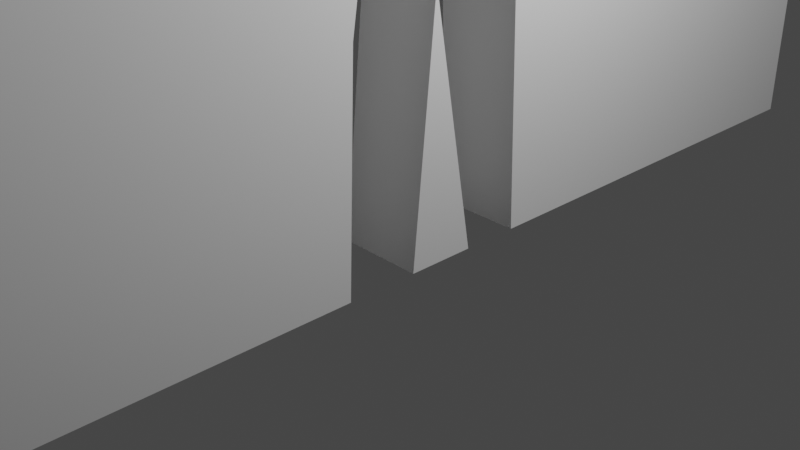 # Source: chel1.blend  (saved by Blender 2.83.19; exported with 4.5.12 LTS)
import bpy
from mathutils import Matrix  # noqa: F401  (used for matrix-valued properties, if any)

bpy.ops.wm.read_factory_settings(use_empty=True)
scene = bpy.context.scene
scene.name = 'Scene'

# ---- collections
col_collection = bpy.data.collections.new('Collection'); scene.collection.children.link(col_collection)

# ---- materials (node trees are filled in below, after node groups)
mat_material = bpy.data.materials.new('Material')
mat_material.alpha_threshold = 0.0
mat_material.use_transparent_shadow = False
mat_material.line_color = (0.0, 0.0, 0.0, 1.0)

# ---- material node trees
mat_material.use_nodes = True; mat_material.node_tree.nodes.clear()
_N = mat_material.node_tree.nodes; _L = mat_material.node_tree.links
n0 = _N.new('ShaderNodeOutputMaterial'); n0.name = 'Material Output'; n0.location = (300, 300)
n1 = _N.new('ShaderNodeBsdfPrincipled'); n1.name = 'Principled BSDF'; n1.location = (10, 300)
n1.distribution = 'GGX'
n1.subsurface_method = 'BURLEY'
n1.inputs[2].default_value = 0.4
n1.inputs[3].default_value = 1.45
n1.inputs[27].default_value = (0.0, 0.0, 0.0, 1.0)
n1.inputs[28].default_value = 1.0
_L.new(n1.outputs[0], n0.inputs[0])
n0.is_active_output = True

# ---- world
world_world = bpy.data.worlds.new('World'); scene.world = world_world
world_world.use_nodes = True; world_world.node_tree.nodes.clear()
_N = world_world.node_tree.nodes; _L = world_world.node_tree.links
n0 = _N.new('ShaderNodeOutputWorld'); n0.name = 'World Output'; n0.location = (300, 300)
n1 = _N.new('ShaderNodeBackground'); n1.name = 'Background'; n1.location = (10, 300)
n1.inputs[0].default_value = (0.05088, 0.05088, 0.05088, 1.0)
_L.new(n1.outputs[0], n0.inputs[0])
n0.is_active_output = True
world_world.color = (0.05088, 0.05088, 0.05088)
world_world.use_sun_shadow = False
world_world.sun_shadow_jitter_overblur = 0.0

# ---- cameras
cam_camera = bpy.data.cameras.new('Camera')
cam_camera.clip_end = 100.0
cam_camera.ortho_scale = 7.314

# ---- lights
light_light = bpy.data.lights.new('Light', 'POINT')
light_light.transmission_factor = 0.0
light_light.energy = 1000.0
light_light.shadow_soft_size = 0.1
light_light.shadow_maximum_resolution = 0.006
light_light.use_absolute_resolution = True

# ---- meshes
me_cube = bpy.data.meshes.new('Cube')
me_cube.from_pydata([(1.0, 5.449, 8.873), (1.0, 5.449, 0.05561), (1.0, -5.449, 8.873), (1.0, -5.449, 0.05561), (1.0, -1.517, 0.05561), (1.0, -0.7647, 0.05561), (1.0, -0.04143, 0.05561), (1.0, 0.5676, 0.05561), (1.0, -1.435, 2.375), (1.0, -1.295, 3.265), (1.0, -1.412, 4.893), (1.0, -2.571, 4.635), (1.0, -2.794, 4.788), (1.0, -2.864, 6.076), (1.0, -3.217, 6.263), (1.0, -3.044, 6.637), (1.0, -2.595, 6.68), (1.0, -2.218, 6.466), (1.0, -2.454, 6.088), (1.0, -2.442, 5.08), (1.0, -1.669, 5.443), (1.0, -1.423, 5.619), (1.0, -0.9666, 5.654), (1.0, -0.9315, 6.017), (1.0, -1.295, 6.216), (1.0, -1.295, 6.661), (1.0, -1.049, 6.907), (1.0, -0.6036, 6.966), (1.0, -0.2522, 6.896), (1.0, -0.06485, 6.626), (1.0, -0.07657, 6.31), (1.0, -0.3108, 6.088), (1.0, -0.3342, 5.654), (1.0, 0.1928, 5.643), (1.0, 0.4622, 5.432), (1.0, 1.223, 5.174), (1.0, 1.223, 6.123), (1.0, 1.123, 6.216), (1.0, 1.045, 6.38), (1.0, 1.096, 6.544), (1.0, 1.27, 6.673), (1.0, 1.528, 6.661), (1.0, 1.789, 6.544), (1.0, 1.836, 6.263), (1.0, 1.774, 6.142), (1.0, 1.622, 6.099), (1.0, 1.622, 4.834), (1.0, 1.446, 4.647), (1.0, 1.118, 4.624), (1.0, 0.1577, 4.963), (1.0, 0.1577, 3.429), (1.0, 0.4739, 2.492), (1.0, -0.5142, 2.679), (0.08899, 5.449, 8.873), (0.08899, 5.449, 0.05561), (0.08899, -5.449, 8.873), (0.08899, -5.449, 0.05561), (0.08899, 0.5676, 0.05561), (0.08899, -1.517, 0.05561), (0.08899, -0.7647, 0.05561), (0.08899, -0.04143, 0.05561), (0.08899, -1.435, 2.375), (0.08899, -1.295, 3.265), (0.08899, -1.412, 4.893), (0.08899, -2.571, 4.635), (0.08899, -2.794, 4.788), (0.08899, -2.864, 6.076), (0.08899, -3.217, 6.263), (0.08899, -3.044, 6.637), (0.08899, -2.595, 6.68), (0.08899, -2.218, 6.466), (0.08899, -2.454, 6.088), (0.08899, -2.442, 5.08), (0.08899, -1.669, 5.443), (0.08899, -1.423, 5.619), (0.08899, -0.9666, 5.654), (0.08899, -0.9315, 6.017), (0.08899, -1.295, 6.216), (0.08899, -1.295, 6.661), (0.08899, -1.049, 6.907), (0.08899, -0.6036, 6.966), (0.08899, -0.2522, 6.896), (0.08899, -0.06485, 6.626), (0.08899, -0.07657, 6.31), (0.08899, -0.3108, 6.088), (0.08899, -0.3342, 5.654), (0.08899, 0.1928, 5.643), (0.08899, 0.4622, 5.432), (0.08899, 1.223, 5.174), (0.08899, 1.223, 6.123), (0.08899, 1.123, 6.216), (0.08899, 1.045, 6.38), (0.08899, 1.096, 6.544), (0.08899, 1.27, 6.673), (0.08899, 1.528, 6.661), (0.08899, 1.789, 6.544), (0.08899, 1.836, 6.263), (0.08899, 1.774, 6.142), (0.08899, 1.622, 6.099), (0.08899, 1.622, 4.834), (0.08899, 1.446, 4.647), (0.08899, 1.118, 4.624), (0.08899, 0.1577, 4.963), (0.08899, 0.1577, 3.429), (0.08899, 0.4739, 2.492), (0.08899, -0.5142, 2.679)], [], [(1, 0, 2, 3, 4, 8, 9, 10, 11, 12, 13, 14, 15, 16, 17, 18, 19, 20, 21, 22, 23, 24, 25, 26, 27, 28, 29, 30, 31, 32, 33, 34, 35, 36, 37, 38, 39, 40, 41, 42, 43, 44, 45, 46, 47, 48, 49, 50, 51, 7), (6, 52, 5), (54, 57, 104, 103, 102, 101, 100, 99, 98, 97, 96, 95, 94, 93, 92, 91, 90, 89, 88, 87, 86, 85, 84, 83, 82, 81, 80, 79, 78, 77, 76, 75, 74, 73, 72, 71, 70, 69, 68, 67, 66, 65, 64, 63, 62, 61, 58, 56, 55, 53), (60, 59, 105), (36, 89, 90, 37), (10, 63, 64, 11), (37, 90, 91, 38), (11, 64, 65, 12), (38, 91, 92, 39), (12, 65, 66, 13), (39, 92, 93, 40), (13, 66, 67, 14), (40, 93, 94, 41), (14, 67, 68, 15), (41, 94, 95, 42), (15, 68, 69, 16), (42, 95, 96, 43), (16, 69, 70, 17), (43, 96, 97, 44), (17, 70, 71, 18), (44, 97, 98, 45), (18, 71, 72, 19), (45, 98, 99, 46), (19, 72, 73, 20), (46, 99, 100, 47), (20, 73, 74, 21), (47, 100, 101, 48), (21, 74, 75, 22), (48, 101, 102, 49), (22, 75, 76, 23), (49, 102, 103, 50), (23, 76, 77, 24), (50, 103, 104, 51), (24, 77, 78, 25), (51, 104, 57, 7), (25, 78, 79, 26), (6, 60, 105, 52), (26, 79, 80, 27), (52, 105, 59, 5), (27, 80, 81, 28), (1, 54, 53, 0), (28, 81, 82, 29), (2, 55, 56, 3), (29, 82, 83, 30), (0, 53, 55, 2), (30, 83, 84, 31), (7, 1, 54, 57), (31, 84, 85, 32), (3, 4, 58, 56), (32, 85, 86, 33), (5, 6, 60, 59), (33, 86, 87, 34), (4, 58, 61, 8), (34, 87, 88, 35), (8, 61, 62, 9), (35, 88, 89, 36), (9, 62, 63, 10)])
_uv = me_cube.uv_layers.new(name='UVMap')
_uv.uv.foreach_set('vector', [0.375, 0.5, 0.625, 0.5, 0.625, 0.75, 0.375, 0.75, 0.375, 0.6598, 0.4408, 0.6579, 0.466, 0.6547, 0.5121, 0.6574, 0.5048, 0.684, 0.5092, 0.6891, 0.5457, 0.6907, 0.551, 0.6928, 0.5543, 0.6912, 0.556, 0.6845, 0.5533, 0.6789, 0.546, 0.6813, 0.5175, 0.681, 0.5278, 0.6633, 0.5327, 0.6577, 0.5337, 0.6472, 0.544, 0.6464, 0.5497, 0.6547, 0.5623, 0.6547, 0.5693, 0.6491, 0.5709, 0.6388, 0.5689, 0.6308, 0.5613, 0.6265, 0.5523, 0.6268, 0.546, 0.6321, 0.5337, 0.6327, 0.5334, 0.6206, 0.5274, 0.6144, 0.5201, 0.5969, 0.547, 0.5969, 0.5497, 0.6018, 0.5543, 0.6045, 0.559, 0.6031, 0.5626, 0.5959, 0.5623, 0.5899, 0.559, 0.5827, 0.551, 0.5816, 0.546, 0.5843, 0.5444, 0.5878, 0.5105, 0.5878, 0.5052, 0.5918, 0.5045, 0.5994, 0.5141, 0.6214, 0.4706, 0.6214, 0.4441, 0.6141, 0.375, 0.612, 0.375, 0.626, 0.4454, 0.6354, 0.375, 0.6425, 0.375, 0.5, 0.375, 0.612, 0.4441, 0.6141, 0.4706, 0.6214, 0.5141, 0.6214, 0.5045, 0.5994, 0.5052, 0.5918, 0.5105, 0.5878, 0.5444, 0.5878, 0.546, 0.5843, 0.551, 0.5816, 0.559, 0.5827, 0.5623, 0.5899, 0.5626, 0.5959, 0.559, 0.6031, 0.5543, 0.6045, 0.5497, 0.6018, 0.547, 0.5969, 0.5201, 0.5969, 0.5274, 0.6144, 0.5334, 0.6206, 0.5337, 0.6327, 0.546, 0.6321, 0.5523, 0.6268, 0.5613, 0.6265, 0.5689, 0.6308, 0.5709, 0.6388, 0.5693, 0.6491, 0.5623, 0.6547, 0.5497, 0.6547, 0.544, 0.6464, 0.5337, 0.6472, 0.5327, 0.6577, 0.5278, 0.6633, 0.5175, 0.681, 0.546, 0.6813, 0.5533, 0.6789, 0.556, 0.6845, 0.5543, 0.6912, 0.551, 0.6928, 0.5457, 0.6907, 0.5092, 0.6891, 0.5048, 0.684, 0.5121, 0.6574, 0.466, 0.6547, 0.4408, 0.6579, 0.375, 0.6598, 0.375, 0.75, 0.625, 0.75, 0.625, 0.5, 0.375, 0.626, 0.375, 0.6425, 0.4454, 0.6354, 0.547, 0.5969, 0.547, 0.5969, 0.5497, 0.6018, 0.5497, 0.6018, 0.5121, 0.6574, 0.5121, 0.6574, 0.5048, 0.684, 0.5048, 0.684, 0.5497, 0.6018, 0.5497, 0.6018, 0.5543, 0.6045, 0.5543, 0.6045, 0.5048, 0.684, 0.5048, 0.684, 0.5092, 0.6891, 0.5092, 0.6891, 0.5543, 0.6045, 0.5543, 0.6045, 0.559, 0.6031, 0.559, 0.6031, 0.5092, 0.6891, 0.5092, 0.6891, 0.5457, 0.6907, 0.5457, 0.6907, 0.559, 0.6031, 0.559, 0.6031, 0.5626, 0.5959, 0.5626, 0.5959, 0.5457, 0.6907, 0.5457, 0.6907, 0.551, 0.6928, 0.551, 0.6928, 0.5626, 0.5959, 0.5626, 0.5959, 0.5623, 0.5899, 0.5623, 0.5899, 0.551, 0.6928, 0.551, 0.6928, 0.5543, 0.6912, 0.5543, 0.6912, 0.5623, 0.5899, 0.5623, 0.5899, 0.559, 0.5827, 0.559, 0.5827, 0.5543, 0.6912, 0.5543, 0.6912, 0.556, 0.6845, 0.556, 0.6845, 0.559, 0.5827, 0.559, 0.5827, 0.551, 0.5816, 0.551, 0.5816, 0.556, 0.6845, 0.556, 0.6845, 0.5533, 0.6789, 0.5533, 0.6789, 0.551, 0.5816, 0.551, 0.5816, 0.546, 0.5843, 0.546, 0.5843, 0.5533, 0.6789, 0.5533, 0.6789, 0.546, 0.6813, 0.546, 0.6813, 0.546, 0.5843, 0.546, 0.5843, 0.5444, 0.5878, 0.5444, 0.5878, 0.546, 0.6813, 0.546, 0.6813, 0.5175, 0.681, 0.5175, 0.681, 0.5444, 0.5878, 0.5444, 0.5878, 0.5105, 0.5878, 0.5105, 0.5878, 0.5175, 0.681, 0.5175, 0.681, 0.5278, 0.6633, 0.5278, 0.6633, 0.5105, 0.5878, 0.5105, 0.5878, 0.5052, 0.5918, 0.5052, 0.5918, 0.5278, 0.6633, 0.5278, 0.6633, 0.5327, 0.6577, 0.5327, 0.6577, 0.5052, 0.5918, 0.5052, 0.5918, 0.5045, 0.5994, 0.5045, 0.5994, 0.5327, 0.6577, 0.5327, 0.6577, 0.5337, 0.6472, 0.5337, 0.6472, 0.5045, 0.5994, 0.5045, 0.5994, 0.5141, 0.6214, 0.5141, 0.6214, 0.5337, 0.6472, 0.5337, 0.6472, 0.544, 0.6464, 0.544, 0.6464, 0.5141, 0.6214, 0.5141, 0.6214, 0.4706, 0.6214, 0.4706, 0.6214, 0.544, 0.6464, 0.544, 0.6464, 0.5497, 0.6547, 0.5497, 0.6547, 0.4706, 0.6214, 0.4706, 0.6214, 0.4441, 0.6141, 0.4441, 0.6141, 0.5497, 0.6547, 0.5497, 0.6547, 0.5623, 0.6547, 0.5623, 0.6547, 0.4441, 0.6141, 0.4441, 0.6141, 0.375, 0.612, 0.375, 0.612, 0.5623, 0.6547, 0.5623, 0.6547, 0.5693, 0.6491, 0.5693, 0.6491, 0.375, 0.626, 0.375, 0.626, 0.4454, 0.6354, 0.4454, 0.6354, 0.5693, 0.6491, 0.5693, 0.6491, 0.5709, 0.6388, 0.5709, 0.6388, 0.4454, 0.6354, 0.4454, 0.6354, 0.375, 0.6425, 0.375, 0.6425, 0.5709, 0.6388, 0.5709, 0.6388, 0.5689, 0.6308, 0.5689, 0.6308, 0.375, 0.5, 0.375, 0.5, 0.625, 0.5, 0.625, 0.5, 0.5689, 0.6308, 0.5689, 0.6308, 0.5613, 0.6265, 0.5613, 0.6265, 0.625, 0.75, 0.625, 0.75, 0.375, 0.75, 0.375, 0.75, 0.5613, 0.6265, 0.5613, 0.6265, 0.5523, 0.6268, 0.5523, 0.6268, 0.625, 0.5, 0.625, 0.5, 0.625, 0.75, 0.625, 0.75, 0.5523, 0.6268, 0.5523, 0.6268, 0.546, 0.6321, 0.546, 0.6321, 0.375, 0.612, 0.375, 0.5, 0.375, 0.5, 0.375, 0.612, 0.546, 0.6321, 0.546, 0.6321, 0.5337, 0.6327, 0.5337, 0.6327, 0.375, 0.75, 0.375, 0.6598, 0.375, 0.6598, 0.375, 0.75, 0.5337, 0.6327, 0.5337, 0.6327, 0.5334, 0.6206, 0.5334, 0.6206, 0.375, 0.6425, 0.375, 0.626, 0.375, 0.626, 0.375, 0.6425, 0.5334, 0.6206, 0.5334, 0.6206, 0.5274, 0.6144, 0.5274, 0.6144, 0.375, 0.6598, 0.375, 0.6598, 0.4408, 0.6579, 0.4408, 0.6579, 0.5274, 0.6144, 0.5274, 0.6144, 0.5201, 0.5969, 0.5201, 0.5969, 0.4408, 0.6579, 0.4408, 0.6579, 0.466, 0.6547, 0.466, 0.6547, 0.5201, 0.5969, 0.5201, 0.5969, 0.547, 0.5969, 0.547, 0.5969, 0.466, 0.6547, 0.466, 0.6547, 0.5121, 0.6574, 0.5121, 0.6574])
me_cube.materials.append(mat_material)
me_cube.use_remesh_preserve_volume = False
me_cube.use_remesh_preserve_attributes = False
me_cube.use_mirror_vertex_groups = False
me_cube.update()

# ---- objects
ob_cube = bpy.data.objects.new('Cube', me_cube)
ob_light = bpy.data.objects.new('Light', light_light)
ob_camera = bpy.data.objects.new('Camera', cam_camera)

# ---- transforms, parenting, visibility, modifiers, constraints
ob_cube.location = (0.0, 0.0, 0.0)
ob_cube.lock_rotations_4d = False
ob_cube.empty_display_type = 'ARROWS'
ob_cube.lineart.crease_threshold = 0.0
ob_light.location = (4.076, 1.005, 5.904)
ob_light.rotation_euler = (0.6503, 0.05522, 1.866)
ob_light.lock_rotations_4d = False
ob_light.empty_display_type = 'ARROWS'
ob_light.color = (0.0, 0.0, 0.0, 0.0)
ob_light.lineart.crease_threshold = 0.0
ob_camera.location = (7.359, -6.926, 4.958)
ob_camera.rotation_euler = (1.109, 0.0, 0.8149)
ob_camera.lock_rotations_4d = False
ob_camera.empty_display_type = 'ARROWS'
ob_camera.color = (0.0, 0.0, 0.0, 0.0)
ob_camera.display_type = 'WIRE'
ob_camera.lineart.crease_threshold = 0.0

# ---- collection membership
col_collection.objects.link(ob_cube)
col_collection.objects.link(ob_light)
col_collection.objects.link(ob_camera)

# ---- scene / render settings (as saved in the file)
scene.camera = ob_camera
scene.frame_start = 1; scene.frame_end = 250; scene.frame_set(0)
scene.render.engine = 'BLENDER_EEVEE_NEXT'
scene.cycles.use_denoising = False
scene.cycles.samples = 128
scene.cycles.sampling_pattern = 'TABULATED_SOBOL'
scene.cycles.use_adaptive_sampling = False
scene.cycles.use_light_tree = False
scene.view_settings.view_transform = 'Filmic'
bpy.context.view_layer.update()
